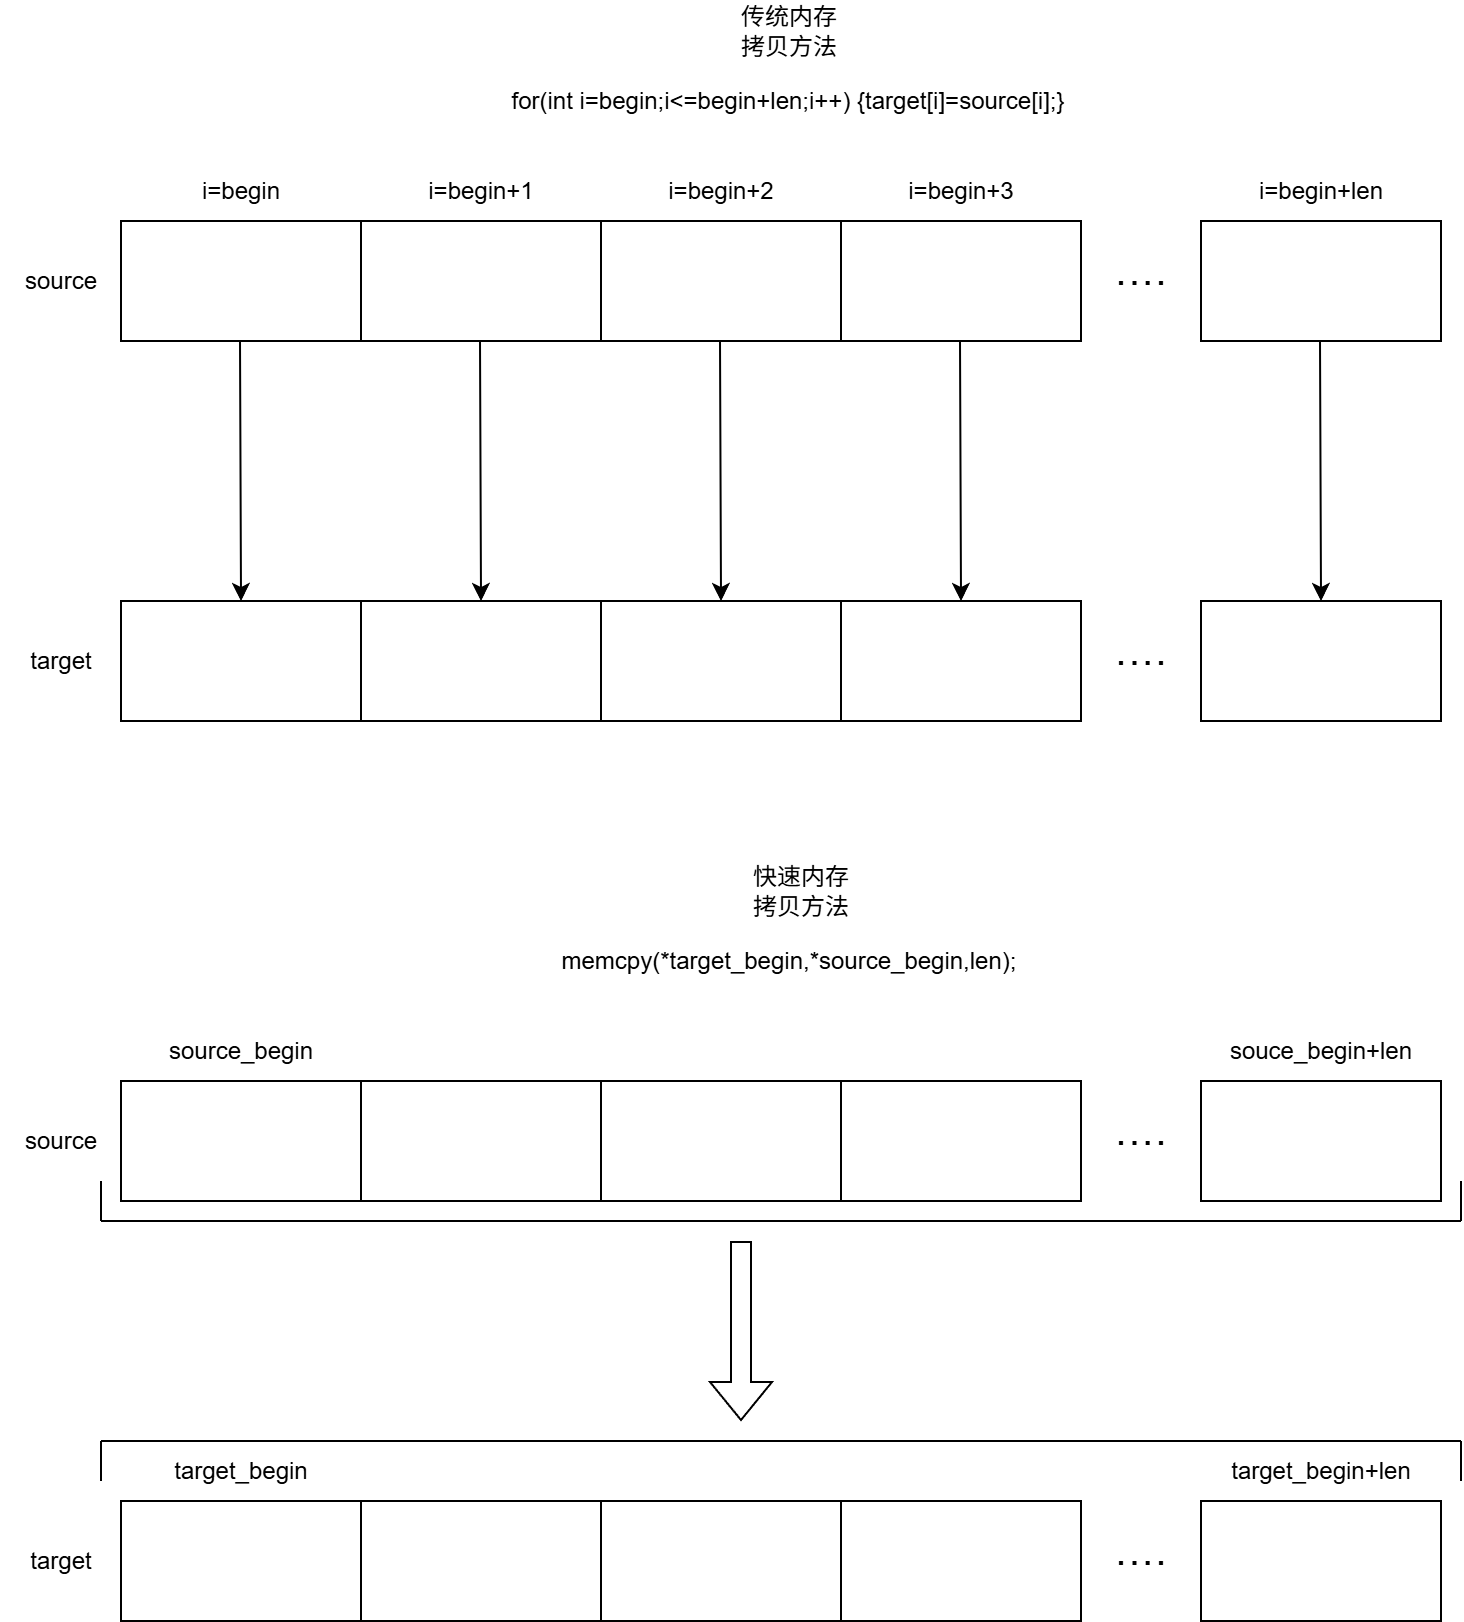

The diagram above was exported from draw.io. Its source (the exported page's mxGraphModel, read from the mxfile embedded in the PNG):
<mxGraphModel dx="1155" dy="789" grid="1" gridSize="10" guides="1" tooltips="1" connect="1" arrows="1" fold="1" page="1" pageScale="1" pageWidth="827" pageHeight="1169" math="0" shadow="0">
  <root>
    <mxCell id="0" />
    <mxCell id="1" parent="0" />
    <mxCell id="a_icWp8d1mJIsZpXlG-c-1" value="" style="rounded=0;whiteSpace=wrap;html=1;" vertex="1" parent="1">
      <mxGeometry x="80" y="170" width="120" height="60" as="geometry" />
    </mxCell>
    <mxCell id="a_icWp8d1mJIsZpXlG-c-2" value="传统内存拷贝方法" style="text;html=1;align=center;verticalAlign=middle;whiteSpace=wrap;rounded=0;" vertex="1" parent="1">
      <mxGeometry x="384" y="60" width="60" height="30" as="geometry" />
    </mxCell>
    <mxCell id="a_icWp8d1mJIsZpXlG-c-3" value="" style="rounded=0;whiteSpace=wrap;html=1;" vertex="1" parent="1">
      <mxGeometry x="200" y="170" width="120" height="60" as="geometry" />
    </mxCell>
    <mxCell id="a_icWp8d1mJIsZpXlG-c-4" value="" style="rounded=0;whiteSpace=wrap;html=1;" vertex="1" parent="1">
      <mxGeometry x="320" y="170" width="120" height="60" as="geometry" />
    </mxCell>
    <mxCell id="a_icWp8d1mJIsZpXlG-c-5" value="" style="rounded=0;whiteSpace=wrap;html=1;" vertex="1" parent="1">
      <mxGeometry x="440" y="170" width="120" height="60" as="geometry" />
    </mxCell>
    <mxCell id="a_icWp8d1mJIsZpXlG-c-6" value="" style="rounded=0;whiteSpace=wrap;html=1;" vertex="1" parent="1">
      <mxGeometry x="80" y="360" width="120" height="60" as="geometry" />
    </mxCell>
    <mxCell id="a_icWp8d1mJIsZpXlG-c-7" value="" style="rounded=0;whiteSpace=wrap;html=1;" vertex="1" parent="1">
      <mxGeometry x="200" y="360" width="120" height="60" as="geometry" />
    </mxCell>
    <mxCell id="a_icWp8d1mJIsZpXlG-c-8" value="" style="rounded=0;whiteSpace=wrap;html=1;" vertex="1" parent="1">
      <mxGeometry x="320" y="360" width="120" height="60" as="geometry" />
    </mxCell>
    <mxCell id="a_icWp8d1mJIsZpXlG-c-9" value="" style="rounded=0;whiteSpace=wrap;html=1;" vertex="1" parent="1">
      <mxGeometry x="440" y="360" width="120" height="60" as="geometry" />
    </mxCell>
    <mxCell id="a_icWp8d1mJIsZpXlG-c-10" value="for(int i=begin;i&amp;lt;=begin+len;i++)&amp;nbsp;&lt;span style=&quot;background-color: transparent; color: light-dark(rgb(0, 0, 0), rgb(255, 255, 255));&quot;&gt;{target[i]=source[i];}&lt;/span&gt;" style="text;html=1;align=center;verticalAlign=middle;whiteSpace=wrap;rounded=0;" vertex="1" parent="1">
      <mxGeometry x="259" y="90" width="309.25" height="40" as="geometry" />
    </mxCell>
    <mxCell id="a_icWp8d1mJIsZpXlG-c-11" value="" style="endArrow=classic;html=1;rounded=0;entryX=0.5;entryY=0;entryDx=0;entryDy=0;" edge="1" parent="1" target="a_icWp8d1mJIsZpXlG-c-6">
      <mxGeometry width="50" height="50" relative="1" as="geometry">
        <mxPoint x="139.5" y="230" as="sourcePoint" />
        <mxPoint x="139.5" y="340" as="targetPoint" />
      </mxGeometry>
    </mxCell>
    <mxCell id="a_icWp8d1mJIsZpXlG-c-12" value="source" style="text;html=1;align=center;verticalAlign=middle;whiteSpace=wrap;rounded=0;" vertex="1" parent="1">
      <mxGeometry x="20" y="185" width="60" height="30" as="geometry" />
    </mxCell>
    <mxCell id="a_icWp8d1mJIsZpXlG-c-13" value="target" style="text;html=1;align=center;verticalAlign=middle;whiteSpace=wrap;rounded=0;" vertex="1" parent="1">
      <mxGeometry x="20" y="375" width="60" height="30" as="geometry" />
    </mxCell>
    <mxCell id="a_icWp8d1mJIsZpXlG-c-15" value="" style="endArrow=classic;html=1;rounded=0;entryX=0.5;entryY=0;entryDx=0;entryDy=0;" edge="1" parent="1">
      <mxGeometry width="50" height="50" relative="1" as="geometry">
        <mxPoint x="259.5" y="230" as="sourcePoint" />
        <mxPoint x="260" y="360" as="targetPoint" />
      </mxGeometry>
    </mxCell>
    <mxCell id="a_icWp8d1mJIsZpXlG-c-16" value="" style="endArrow=classic;html=1;rounded=0;entryX=0.5;entryY=0;entryDx=0;entryDy=0;" edge="1" parent="1">
      <mxGeometry width="50" height="50" relative="1" as="geometry">
        <mxPoint x="379.5" y="230" as="sourcePoint" />
        <mxPoint x="380" y="360" as="targetPoint" />
      </mxGeometry>
    </mxCell>
    <mxCell id="a_icWp8d1mJIsZpXlG-c-17" value="" style="endArrow=classic;html=1;rounded=0;entryX=0.5;entryY=0;entryDx=0;entryDy=0;" edge="1" parent="1">
      <mxGeometry width="50" height="50" relative="1" as="geometry">
        <mxPoint x="499.5" y="230" as="sourcePoint" />
        <mxPoint x="500" y="360" as="targetPoint" />
      </mxGeometry>
    </mxCell>
    <mxCell id="a_icWp8d1mJIsZpXlG-c-18" value="&lt;font style=&quot;font-size: 20px;&quot;&gt;····&lt;/font&gt;" style="text;html=1;align=center;verticalAlign=middle;whiteSpace=wrap;rounded=0;" vertex="1" parent="1">
      <mxGeometry x="560" y="185" width="60" height="30" as="geometry" />
    </mxCell>
    <mxCell id="a_icWp8d1mJIsZpXlG-c-19" value="&lt;font style=&quot;font-size: 20px;&quot;&gt;····&lt;/font&gt;" style="text;html=1;align=center;verticalAlign=middle;whiteSpace=wrap;rounded=0;" vertex="1" parent="1">
      <mxGeometry x="560" y="375" width="60" height="30" as="geometry" />
    </mxCell>
    <mxCell id="a_icWp8d1mJIsZpXlG-c-20" value="" style="rounded=0;whiteSpace=wrap;html=1;" vertex="1" parent="1">
      <mxGeometry x="620" y="170" width="120" height="60" as="geometry" />
    </mxCell>
    <mxCell id="a_icWp8d1mJIsZpXlG-c-21" value="" style="rounded=0;whiteSpace=wrap;html=1;" vertex="1" parent="1">
      <mxGeometry x="620" y="360" width="120" height="60" as="geometry" />
    </mxCell>
    <mxCell id="a_icWp8d1mJIsZpXlG-c-22" value="" style="endArrow=classic;html=1;rounded=0;entryX=0.5;entryY=0;entryDx=0;entryDy=0;" edge="1" parent="1">
      <mxGeometry width="50" height="50" relative="1" as="geometry">
        <mxPoint x="679.5" y="230" as="sourcePoint" />
        <mxPoint x="680" y="360" as="targetPoint" />
      </mxGeometry>
    </mxCell>
    <mxCell id="a_icWp8d1mJIsZpXlG-c-23" value="i=begin" style="text;html=1;align=center;verticalAlign=middle;whiteSpace=wrap;rounded=0;" vertex="1" parent="1">
      <mxGeometry x="110" y="140" width="60" height="30" as="geometry" />
    </mxCell>
    <mxCell id="a_icWp8d1mJIsZpXlG-c-24" value="i=begin+1" style="text;html=1;align=center;verticalAlign=middle;whiteSpace=wrap;rounded=0;" vertex="1" parent="1">
      <mxGeometry x="230" y="140" width="60" height="30" as="geometry" />
    </mxCell>
    <mxCell id="a_icWp8d1mJIsZpXlG-c-25" value="i=begin+2" style="text;html=1;align=center;verticalAlign=middle;whiteSpace=wrap;rounded=0;" vertex="1" parent="1">
      <mxGeometry x="350" y="140" width="60" height="30" as="geometry" />
    </mxCell>
    <mxCell id="a_icWp8d1mJIsZpXlG-c-26" value="i=begin+3" style="text;html=1;align=center;verticalAlign=middle;whiteSpace=wrap;rounded=0;" vertex="1" parent="1">
      <mxGeometry x="470" y="140" width="60" height="30" as="geometry" />
    </mxCell>
    <mxCell id="a_icWp8d1mJIsZpXlG-c-27" value="i=begin+len" style="text;html=1;align=center;verticalAlign=middle;whiteSpace=wrap;rounded=0;" vertex="1" parent="1">
      <mxGeometry x="650" y="140" width="60" height="30" as="geometry" />
    </mxCell>
    <mxCell id="a_icWp8d1mJIsZpXlG-c-28" value="快速内存拷贝方法" style="text;html=1;align=center;verticalAlign=middle;whiteSpace=wrap;rounded=0;" vertex="1" parent="1">
      <mxGeometry x="390" y="490" width="60" height="30" as="geometry" />
    </mxCell>
    <mxCell id="a_icWp8d1mJIsZpXlG-c-29" value="memcpy(*target_begin,*source_begin,len);" style="text;html=1;align=center;verticalAlign=middle;whiteSpace=wrap;rounded=0;" vertex="1" parent="1">
      <mxGeometry x="284" y="520" width="260" height="40" as="geometry" />
    </mxCell>
    <mxCell id="a_icWp8d1mJIsZpXlG-c-36" value="" style="rounded=0;whiteSpace=wrap;html=1;" vertex="1" parent="1">
      <mxGeometry x="80" y="600" width="120" height="60" as="geometry" />
    </mxCell>
    <mxCell id="a_icWp8d1mJIsZpXlG-c-37" value="" style="rounded=0;whiteSpace=wrap;html=1;" vertex="1" parent="1">
      <mxGeometry x="200" y="600" width="120" height="60" as="geometry" />
    </mxCell>
    <mxCell id="a_icWp8d1mJIsZpXlG-c-38" value="" style="rounded=0;whiteSpace=wrap;html=1;" vertex="1" parent="1">
      <mxGeometry x="320" y="600" width="120" height="60" as="geometry" />
    </mxCell>
    <mxCell id="a_icWp8d1mJIsZpXlG-c-39" value="" style="rounded=0;whiteSpace=wrap;html=1;" vertex="1" parent="1">
      <mxGeometry x="440" y="600" width="120" height="60" as="geometry" />
    </mxCell>
    <mxCell id="a_icWp8d1mJIsZpXlG-c-40" value="" style="rounded=0;whiteSpace=wrap;html=1;" vertex="1" parent="1">
      <mxGeometry x="80" y="810" width="120" height="60" as="geometry" />
    </mxCell>
    <mxCell id="a_icWp8d1mJIsZpXlG-c-41" value="" style="rounded=0;whiteSpace=wrap;html=1;" vertex="1" parent="1">
      <mxGeometry x="200" y="810" width="120" height="60" as="geometry" />
    </mxCell>
    <mxCell id="a_icWp8d1mJIsZpXlG-c-42" value="" style="rounded=0;whiteSpace=wrap;html=1;" vertex="1" parent="1">
      <mxGeometry x="320" y="810" width="120" height="60" as="geometry" />
    </mxCell>
    <mxCell id="a_icWp8d1mJIsZpXlG-c-43" value="" style="rounded=0;whiteSpace=wrap;html=1;" vertex="1" parent="1">
      <mxGeometry x="440" y="810" width="120" height="60" as="geometry" />
    </mxCell>
    <mxCell id="a_icWp8d1mJIsZpXlG-c-48" value="&lt;font style=&quot;font-size: 20px;&quot;&gt;····&lt;/font&gt;" style="text;html=1;align=center;verticalAlign=middle;whiteSpace=wrap;rounded=0;" vertex="1" parent="1">
      <mxGeometry x="560" y="615" width="60" height="30" as="geometry" />
    </mxCell>
    <mxCell id="a_icWp8d1mJIsZpXlG-c-49" value="&lt;font style=&quot;font-size: 20px;&quot;&gt;····&lt;/font&gt;" style="text;html=1;align=center;verticalAlign=middle;whiteSpace=wrap;rounded=0;" vertex="1" parent="1">
      <mxGeometry x="560" y="825" width="60" height="30" as="geometry" />
    </mxCell>
    <mxCell id="a_icWp8d1mJIsZpXlG-c-50" value="" style="rounded=0;whiteSpace=wrap;html=1;" vertex="1" parent="1">
      <mxGeometry x="620" y="600" width="120" height="60" as="geometry" />
    </mxCell>
    <mxCell id="a_icWp8d1mJIsZpXlG-c-51" value="" style="rounded=0;whiteSpace=wrap;html=1;" vertex="1" parent="1">
      <mxGeometry x="620" y="810" width="120" height="60" as="geometry" />
    </mxCell>
    <mxCell id="a_icWp8d1mJIsZpXlG-c-53" value="source" style="text;html=1;align=center;verticalAlign=middle;whiteSpace=wrap;rounded=0;" vertex="1" parent="1">
      <mxGeometry x="20" y="615" width="60" height="30" as="geometry" />
    </mxCell>
    <mxCell id="a_icWp8d1mJIsZpXlG-c-54" value="target" style="text;html=1;align=center;verticalAlign=middle;whiteSpace=wrap;rounded=0;" vertex="1" parent="1">
      <mxGeometry x="20" y="825" width="60" height="30" as="geometry" />
    </mxCell>
    <mxCell id="a_icWp8d1mJIsZpXlG-c-60" value="source_begin" style="text;html=1;align=center;verticalAlign=middle;whiteSpace=wrap;rounded=0;" vertex="1" parent="1">
      <mxGeometry x="95" y="570" width="90" height="30" as="geometry" />
    </mxCell>
    <mxCell id="a_icWp8d1mJIsZpXlG-c-61" value="" style="shape=flexArrow;endArrow=classic;html=1;rounded=0;" edge="1" parent="1">
      <mxGeometry width="50" height="50" relative="1" as="geometry">
        <mxPoint x="390" y="680" as="sourcePoint" />
        <mxPoint x="390" y="770" as="targetPoint" />
      </mxGeometry>
    </mxCell>
    <mxCell id="a_icWp8d1mJIsZpXlG-c-62" value="souce_begin+len" style="text;html=1;align=center;verticalAlign=middle;whiteSpace=wrap;rounded=0;" vertex="1" parent="1">
      <mxGeometry x="625" y="570" width="110" height="30" as="geometry" />
    </mxCell>
    <mxCell id="a_icWp8d1mJIsZpXlG-c-63" value="target_begin" style="text;html=1;align=center;verticalAlign=middle;whiteSpace=wrap;rounded=0;" vertex="1" parent="1">
      <mxGeometry x="95" y="780" width="90" height="30" as="geometry" />
    </mxCell>
    <mxCell id="a_icWp8d1mJIsZpXlG-c-64" value="target_begin+len" style="text;html=1;align=center;verticalAlign=middle;whiteSpace=wrap;rounded=0;" vertex="1" parent="1">
      <mxGeometry x="625" y="780" width="110" height="30" as="geometry" />
    </mxCell>
    <mxCell id="a_icWp8d1mJIsZpXlG-c-71" value="" style="endArrow=none;html=1;rounded=0;" edge="1" parent="1">
      <mxGeometry width="50" height="50" relative="1" as="geometry">
        <mxPoint x="70" y="670" as="sourcePoint" />
        <mxPoint x="750" y="670" as="targetPoint" />
      </mxGeometry>
    </mxCell>
    <mxCell id="a_icWp8d1mJIsZpXlG-c-72" value="" style="endArrow=none;html=1;rounded=0;" edge="1" parent="1">
      <mxGeometry width="50" height="50" relative="1" as="geometry">
        <mxPoint x="70" y="780" as="sourcePoint" />
        <mxPoint x="750" y="780" as="targetPoint" />
      </mxGeometry>
    </mxCell>
    <mxCell id="a_icWp8d1mJIsZpXlG-c-73" value="" style="endArrow=none;html=1;rounded=0;" edge="1" parent="1">
      <mxGeometry width="50" height="50" relative="1" as="geometry">
        <mxPoint x="70" y="670" as="sourcePoint" />
        <mxPoint x="70" y="650" as="targetPoint" />
      </mxGeometry>
    </mxCell>
    <mxCell id="a_icWp8d1mJIsZpXlG-c-74" value="" style="endArrow=none;html=1;rounded=0;" edge="1" parent="1">
      <mxGeometry width="50" height="50" relative="1" as="geometry">
        <mxPoint x="70" y="800" as="sourcePoint" />
        <mxPoint x="70" y="780" as="targetPoint" />
      </mxGeometry>
    </mxCell>
    <mxCell id="a_icWp8d1mJIsZpXlG-c-75" value="" style="endArrow=none;html=1;rounded=0;" edge="1" parent="1">
      <mxGeometry width="50" height="50" relative="1" as="geometry">
        <mxPoint x="750" y="670" as="sourcePoint" />
        <mxPoint x="750" y="650" as="targetPoint" />
      </mxGeometry>
    </mxCell>
    <mxCell id="a_icWp8d1mJIsZpXlG-c-76" value="" style="endArrow=none;html=1;rounded=0;" edge="1" parent="1">
      <mxGeometry width="50" height="50" relative="1" as="geometry">
        <mxPoint x="750" y="800" as="sourcePoint" />
        <mxPoint x="750" y="780" as="targetPoint" />
      </mxGeometry>
    </mxCell>
  </root>
</mxGraphModel>